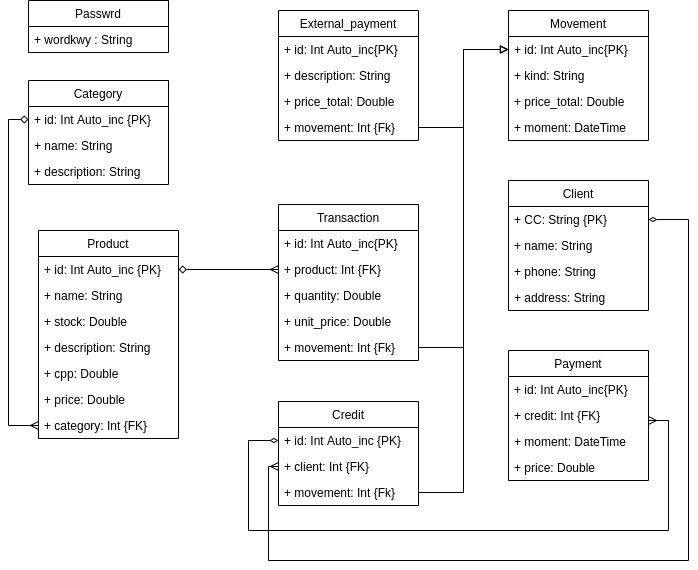

The diagram above was exported from draw.io. Its source (the exported page's mxGraphModel, read from the mxfile embedded in the PNG):
<mxGraphModel dx="852" dy="500" grid="1" gridSize="10" guides="1" tooltips="1" connect="1" arrows="1" fold="1" page="1" pageScale="1" pageWidth="827" pageHeight="1169" math="0" shadow="0">
  <root>
    <mxCell id="WIyWlLk6GJQsqaUBKTNV-0" />
    <mxCell id="WIyWlLk6GJQsqaUBKTNV-1" parent="WIyWlLk6GJQsqaUBKTNV-0" />
    <mxCell id="XfXCWt_0rxjV0RA-a2Ux-0" value="Passwrd" style="swimlane;fontStyle=0;childLayout=stackLayout;horizontal=1;startSize=26;fillColor=none;horizontalStack=0;resizeParent=1;resizeParentMax=0;resizeLast=0;collapsible=1;marginBottom=0;" parent="WIyWlLk6GJQsqaUBKTNV-1" vertex="1">
      <mxGeometry x="40" y="80" width="140" height="52" as="geometry" />
    </mxCell>
    <mxCell id="XfXCWt_0rxjV0RA-a2Ux-1" value="+ wordkwy : String" style="text;strokeColor=none;fillColor=none;align=left;verticalAlign=top;spacingLeft=4;spacingRight=4;overflow=hidden;rotatable=0;points=[[0,0.5],[1,0.5]];portConstraint=eastwest;" parent="XfXCWt_0rxjV0RA-a2Ux-0" vertex="1">
      <mxGeometry y="26" width="140" height="26" as="geometry" />
    </mxCell>
    <mxCell id="XfXCWt_0rxjV0RA-a2Ux-4" value="Category" style="swimlane;fontStyle=0;childLayout=stackLayout;horizontal=1;startSize=26;fillColor=none;horizontalStack=0;resizeParent=1;resizeParentMax=0;resizeLast=0;collapsible=1;marginBottom=0;" parent="WIyWlLk6GJQsqaUBKTNV-1" vertex="1">
      <mxGeometry x="40" y="160" width="140" height="104" as="geometry" />
    </mxCell>
    <mxCell id="XfXCWt_0rxjV0RA-a2Ux-5" value="+ id: Int Auto_inc {PK}" style="text;strokeColor=none;fillColor=none;align=left;verticalAlign=top;spacingLeft=4;spacingRight=4;overflow=hidden;rotatable=0;points=[[0,0.5],[1,0.5]];portConstraint=eastwest;" parent="XfXCWt_0rxjV0RA-a2Ux-4" vertex="1">
      <mxGeometry y="26" width="140" height="26" as="geometry" />
    </mxCell>
    <mxCell id="XfXCWt_0rxjV0RA-a2Ux-6" value="+ name: String" style="text;strokeColor=none;fillColor=none;align=left;verticalAlign=top;spacingLeft=4;spacingRight=4;overflow=hidden;rotatable=0;points=[[0,0.5],[1,0.5]];portConstraint=eastwest;" parent="XfXCWt_0rxjV0RA-a2Ux-4" vertex="1">
      <mxGeometry y="52" width="140" height="26" as="geometry" />
    </mxCell>
    <mxCell id="XfXCWt_0rxjV0RA-a2Ux-7" value="+ description: String" style="text;strokeColor=none;fillColor=none;align=left;verticalAlign=top;spacingLeft=4;spacingRight=4;overflow=hidden;rotatable=0;points=[[0,0.5],[1,0.5]];portConstraint=eastwest;" parent="XfXCWt_0rxjV0RA-a2Ux-4" vertex="1">
      <mxGeometry y="78" width="140" height="26" as="geometry" />
    </mxCell>
    <mxCell id="XfXCWt_0rxjV0RA-a2Ux-8" value="Product" style="swimlane;fontStyle=0;childLayout=stackLayout;horizontal=1;startSize=26;fillColor=none;horizontalStack=0;resizeParent=1;resizeParentMax=0;resizeLast=0;collapsible=1;marginBottom=0;" parent="WIyWlLk6GJQsqaUBKTNV-1" vertex="1">
      <mxGeometry x="50" y="310" width="140" height="208" as="geometry" />
    </mxCell>
    <mxCell id="XfXCWt_0rxjV0RA-a2Ux-9" value="+ id: Int Auto_inc {PK}" style="text;strokeColor=none;fillColor=none;align=left;verticalAlign=top;spacingLeft=4;spacingRight=4;overflow=hidden;rotatable=0;points=[[0,0.5],[1,0.5]];portConstraint=eastwest;" parent="XfXCWt_0rxjV0RA-a2Ux-8" vertex="1">
      <mxGeometry y="26" width="140" height="26" as="geometry" />
    </mxCell>
    <mxCell id="XfXCWt_0rxjV0RA-a2Ux-10" value="+ name: String" style="text;strokeColor=none;fillColor=none;align=left;verticalAlign=top;spacingLeft=4;spacingRight=4;overflow=hidden;rotatable=0;points=[[0,0.5],[1,0.5]];portConstraint=eastwest;" parent="XfXCWt_0rxjV0RA-a2Ux-8" vertex="1">
      <mxGeometry y="52" width="140" height="26" as="geometry" />
    </mxCell>
    <mxCell id="XfXCWt_0rxjV0RA-a2Ux-11" value="+ stock: Double " style="text;strokeColor=none;fillColor=none;align=left;verticalAlign=top;spacingLeft=4;spacingRight=4;overflow=hidden;rotatable=0;points=[[0,0.5],[1,0.5]];portConstraint=eastwest;" parent="XfXCWt_0rxjV0RA-a2Ux-8" vertex="1">
      <mxGeometry y="78" width="140" height="26" as="geometry" />
    </mxCell>
    <mxCell id="XfXCWt_0rxjV0RA-a2Ux-12" value="+ description: String" style="text;strokeColor=none;fillColor=none;align=left;verticalAlign=top;spacingLeft=4;spacingRight=4;overflow=hidden;rotatable=0;points=[[0,0.5],[1,0.5]];portConstraint=eastwest;" parent="XfXCWt_0rxjV0RA-a2Ux-8" vertex="1">
      <mxGeometry y="104" width="140" height="26" as="geometry" />
    </mxCell>
    <mxCell id="XfXCWt_0rxjV0RA-a2Ux-13" value="+ cpp: Double" style="text;strokeColor=none;fillColor=none;align=left;verticalAlign=top;spacingLeft=4;spacingRight=4;overflow=hidden;rotatable=0;points=[[0,0.5],[1,0.5]];portConstraint=eastwest;" parent="XfXCWt_0rxjV0RA-a2Ux-8" vertex="1">
      <mxGeometry y="130" width="140" height="26" as="geometry" />
    </mxCell>
    <mxCell id="XfXCWt_0rxjV0RA-a2Ux-14" value="+ price: Double" style="text;strokeColor=none;fillColor=none;align=left;verticalAlign=top;spacingLeft=4;spacingRight=4;overflow=hidden;rotatable=0;points=[[0,0.5],[1,0.5]];portConstraint=eastwest;" parent="XfXCWt_0rxjV0RA-a2Ux-8" vertex="1">
      <mxGeometry y="156" width="140" height="26" as="geometry" />
    </mxCell>
    <mxCell id="XfXCWt_0rxjV0RA-a2Ux-15" value="+ category: Int {FK}" style="text;strokeColor=none;fillColor=none;align=left;verticalAlign=top;spacingLeft=4;spacingRight=4;overflow=hidden;rotatable=0;points=[[0,0.5],[1,0.5]];portConstraint=eastwest;" parent="XfXCWt_0rxjV0RA-a2Ux-8" vertex="1">
      <mxGeometry y="182" width="140" height="26" as="geometry" />
    </mxCell>
    <mxCell id="XfXCWt_0rxjV0RA-a2Ux-20" value="Transaction" style="swimlane;fontStyle=0;childLayout=stackLayout;horizontal=1;startSize=26;fillColor=none;horizontalStack=0;resizeParent=1;resizeParentMax=0;resizeLast=0;collapsible=1;marginBottom=0;" parent="WIyWlLk6GJQsqaUBKTNV-1" vertex="1">
      <mxGeometry x="290" y="284" width="140" height="156" as="geometry" />
    </mxCell>
    <mxCell id="XfXCWt_0rxjV0RA-a2Ux-21" value="+ id: Int Auto_inc{PK}" style="text;strokeColor=none;fillColor=none;align=left;verticalAlign=top;spacingLeft=4;spacingRight=4;overflow=hidden;rotatable=0;points=[[0,0.5],[1,0.5]];portConstraint=eastwest;" parent="XfXCWt_0rxjV0RA-a2Ux-20" vertex="1">
      <mxGeometry y="26" width="140" height="26" as="geometry" />
    </mxCell>
    <mxCell id="XfXCWt_0rxjV0RA-a2Ux-22" value="+ product: Int {FK}" style="text;strokeColor=none;fillColor=none;align=left;verticalAlign=top;spacingLeft=4;spacingRight=4;overflow=hidden;rotatable=0;points=[[0,0.5],[1,0.5]];portConstraint=eastwest;" parent="XfXCWt_0rxjV0RA-a2Ux-20" vertex="1">
      <mxGeometry y="52" width="140" height="26" as="geometry" />
    </mxCell>
    <mxCell id="XfXCWt_0rxjV0RA-a2Ux-24" value="+ quantity: Double" style="text;strokeColor=none;fillColor=none;align=left;verticalAlign=top;spacingLeft=4;spacingRight=4;overflow=hidden;rotatable=0;points=[[0,0.5],[1,0.5]];portConstraint=eastwest;" parent="XfXCWt_0rxjV0RA-a2Ux-20" vertex="1">
      <mxGeometry y="78" width="140" height="26" as="geometry" />
    </mxCell>
    <mxCell id="XfXCWt_0rxjV0RA-a2Ux-25" value="+ unit_price: Double" style="text;strokeColor=none;fillColor=none;align=left;verticalAlign=top;spacingLeft=4;spacingRight=4;overflow=hidden;rotatable=0;points=[[0,0.5],[1,0.5]];portConstraint=eastwest;" parent="XfXCWt_0rxjV0RA-a2Ux-20" vertex="1">
      <mxGeometry y="104" width="140" height="26" as="geometry" />
    </mxCell>
    <mxCell id="XfXCWt_0rxjV0RA-a2Ux-26" value="+ movement: Int {Fk}" style="text;strokeColor=none;fillColor=none;align=left;verticalAlign=top;spacingLeft=4;spacingRight=4;overflow=hidden;rotatable=0;points=[[0,0.5],[1,0.5]];portConstraint=eastwest;" parent="XfXCWt_0rxjV0RA-a2Ux-20" vertex="1">
      <mxGeometry y="130" width="140" height="26" as="geometry" />
    </mxCell>
    <mxCell id="XfXCWt_0rxjV0RA-a2Ux-28" value="Movement" style="swimlane;fontStyle=0;childLayout=stackLayout;horizontal=1;startSize=26;fillColor=none;horizontalStack=0;resizeParent=1;resizeParentMax=0;resizeLast=0;collapsible=1;marginBottom=0;" parent="WIyWlLk6GJQsqaUBKTNV-1" vertex="1">
      <mxGeometry x="520" y="90" width="140" height="130" as="geometry" />
    </mxCell>
    <mxCell id="XfXCWt_0rxjV0RA-a2Ux-29" value="+ id: Int Auto_inc{PK}" style="text;strokeColor=none;fillColor=none;align=left;verticalAlign=top;spacingLeft=4;spacingRight=4;overflow=hidden;rotatable=0;points=[[0,0.5],[1,0.5]];portConstraint=eastwest;" parent="XfXCWt_0rxjV0RA-a2Ux-28" vertex="1">
      <mxGeometry y="26" width="140" height="26" as="geometry" />
    </mxCell>
    <mxCell id="XfXCWt_0rxjV0RA-a2Ux-30" value="+ kind: String" style="text;strokeColor=none;fillColor=none;align=left;verticalAlign=top;spacingLeft=4;spacingRight=4;overflow=hidden;rotatable=0;points=[[0,0.5],[1,0.5]];portConstraint=eastwest;" parent="XfXCWt_0rxjV0RA-a2Ux-28" vertex="1">
      <mxGeometry y="52" width="140" height="26" as="geometry" />
    </mxCell>
    <mxCell id="XfXCWt_0rxjV0RA-a2Ux-31" value="+ price_total: Double" style="text;strokeColor=none;fillColor=none;align=left;verticalAlign=top;spacingLeft=4;spacingRight=4;overflow=hidden;rotatable=0;points=[[0,0.5],[1,0.5]];portConstraint=eastwest;" parent="XfXCWt_0rxjV0RA-a2Ux-28" vertex="1">
      <mxGeometry y="78" width="140" height="26" as="geometry" />
    </mxCell>
    <mxCell id="XfXCWt_0rxjV0RA-a2Ux-32" value="+ moment: DateTime" style="text;strokeColor=none;fillColor=none;align=left;verticalAlign=top;spacingLeft=4;spacingRight=4;overflow=hidden;rotatable=0;points=[[0,0.5],[1,0.5]];portConstraint=eastwest;" parent="XfXCWt_0rxjV0RA-a2Ux-28" vertex="1">
      <mxGeometry y="104" width="140" height="26" as="geometry" />
    </mxCell>
    <mxCell id="XfXCWt_0rxjV0RA-a2Ux-33" value="External_payment" style="swimlane;fontStyle=0;childLayout=stackLayout;horizontal=1;startSize=26;fillColor=none;horizontalStack=0;resizeParent=1;resizeParentMax=0;resizeLast=0;collapsible=1;marginBottom=0;" parent="WIyWlLk6GJQsqaUBKTNV-1" vertex="1">
      <mxGeometry x="290" y="90" width="140" height="130" as="geometry" />
    </mxCell>
    <mxCell id="XfXCWt_0rxjV0RA-a2Ux-34" value="+ id: Int Auto_inc{PK}" style="text;strokeColor=none;fillColor=none;align=left;verticalAlign=top;spacingLeft=4;spacingRight=4;overflow=hidden;rotatable=0;points=[[0,0.5],[1,0.5]];portConstraint=eastwest;" parent="XfXCWt_0rxjV0RA-a2Ux-33" vertex="1">
      <mxGeometry y="26" width="140" height="26" as="geometry" />
    </mxCell>
    <mxCell id="XfXCWt_0rxjV0RA-a2Ux-35" value="+ description: String" style="text;strokeColor=none;fillColor=none;align=left;verticalAlign=top;spacingLeft=4;spacingRight=4;overflow=hidden;rotatable=0;points=[[0,0.5],[1,0.5]];portConstraint=eastwest;" parent="XfXCWt_0rxjV0RA-a2Ux-33" vertex="1">
      <mxGeometry y="52" width="140" height="26" as="geometry" />
    </mxCell>
    <mxCell id="XfXCWt_0rxjV0RA-a2Ux-36" value="+ price_total: Double" style="text;strokeColor=none;fillColor=none;align=left;verticalAlign=top;spacingLeft=4;spacingRight=4;overflow=hidden;rotatable=0;points=[[0,0.5],[1,0.5]];portConstraint=eastwest;" parent="XfXCWt_0rxjV0RA-a2Ux-33" vertex="1">
      <mxGeometry y="78" width="140" height="26" as="geometry" />
    </mxCell>
    <mxCell id="XfXCWt_0rxjV0RA-a2Ux-39" value="+ movement: Int {Fk}" style="text;strokeColor=none;fillColor=none;align=left;verticalAlign=top;spacingLeft=4;spacingRight=4;overflow=hidden;rotatable=0;points=[[0,0.5],[1,0.5]];portConstraint=eastwest;" parent="XfXCWt_0rxjV0RA-a2Ux-33" vertex="1">
      <mxGeometry y="104" width="140" height="26" as="geometry" />
    </mxCell>
    <mxCell id="8tvCaSnvwLJc1V-nTa5Q-0" value="Credit" style="swimlane;fontStyle=0;childLayout=stackLayout;horizontal=1;startSize=26;fillColor=none;horizontalStack=0;resizeParent=1;resizeParentMax=0;resizeLast=0;collapsible=1;marginBottom=0;" parent="WIyWlLk6GJQsqaUBKTNV-1" vertex="1">
      <mxGeometry x="290" y="481" width="140" height="104" as="geometry" />
    </mxCell>
    <mxCell id="8tvCaSnvwLJc1V-nTa5Q-1" value="+ id: Int Auto_inc {PK}" style="text;strokeColor=none;fillColor=none;align=left;verticalAlign=top;spacingLeft=4;spacingRight=4;overflow=hidden;rotatable=0;points=[[0,0.5],[1,0.5]];portConstraint=eastwest;" parent="8tvCaSnvwLJc1V-nTa5Q-0" vertex="1">
      <mxGeometry y="26" width="140" height="26" as="geometry" />
    </mxCell>
    <mxCell id="8tvCaSnvwLJc1V-nTa5Q-2" value="+ client: Int {FK}" style="text;strokeColor=none;fillColor=none;align=left;verticalAlign=top;spacingLeft=4;spacingRight=4;overflow=hidden;rotatable=0;points=[[0,0.5],[1,0.5]];portConstraint=eastwest;" parent="8tvCaSnvwLJc1V-nTa5Q-0" vertex="1">
      <mxGeometry y="52" width="140" height="26" as="geometry" />
    </mxCell>
    <mxCell id="8tvCaSnvwLJc1V-nTa5Q-4" value="+ movement: Int {Fk}" style="text;strokeColor=none;fillColor=none;align=left;verticalAlign=top;spacingLeft=4;spacingRight=4;overflow=hidden;rotatable=0;points=[[0,0.5],[1,0.5]];portConstraint=eastwest;" parent="8tvCaSnvwLJc1V-nTa5Q-0" vertex="1">
      <mxGeometry y="78" width="140" height="26" as="geometry" />
    </mxCell>
    <mxCell id="8tvCaSnvwLJc1V-nTa5Q-5" value="Client" style="swimlane;fontStyle=0;childLayout=stackLayout;horizontal=1;startSize=26;fillColor=none;horizontalStack=0;resizeParent=1;resizeParentMax=0;resizeLast=0;collapsible=1;marginBottom=0;" parent="WIyWlLk6GJQsqaUBKTNV-1" vertex="1">
      <mxGeometry x="520" y="260" width="140" height="130" as="geometry" />
    </mxCell>
    <mxCell id="8tvCaSnvwLJc1V-nTa5Q-6" value="+ CC: String {PK}" style="text;strokeColor=none;fillColor=none;align=left;verticalAlign=top;spacingLeft=4;spacingRight=4;overflow=hidden;rotatable=0;points=[[0,0.5],[1,0.5]];portConstraint=eastwest;" parent="8tvCaSnvwLJc1V-nTa5Q-5" vertex="1">
      <mxGeometry y="26" width="140" height="26" as="geometry" />
    </mxCell>
    <mxCell id="8tvCaSnvwLJc1V-nTa5Q-7" value="+ name: String" style="text;strokeColor=none;fillColor=none;align=left;verticalAlign=top;spacingLeft=4;spacingRight=4;overflow=hidden;rotatable=0;points=[[0,0.5],[1,0.5]];portConstraint=eastwest;" parent="8tvCaSnvwLJc1V-nTa5Q-5" vertex="1">
      <mxGeometry y="52" width="140" height="26" as="geometry" />
    </mxCell>
    <mxCell id="8tvCaSnvwLJc1V-nTa5Q-8" value="+ phone: String" style="text;strokeColor=none;fillColor=none;align=left;verticalAlign=top;spacingLeft=4;spacingRight=4;overflow=hidden;rotatable=0;points=[[0,0.5],[1,0.5]];portConstraint=eastwest;" parent="8tvCaSnvwLJc1V-nTa5Q-5" vertex="1">
      <mxGeometry y="78" width="140" height="26" as="geometry" />
    </mxCell>
    <mxCell id="8tvCaSnvwLJc1V-nTa5Q-9" value="+ address: String" style="text;strokeColor=none;fillColor=none;align=left;verticalAlign=top;spacingLeft=4;spacingRight=4;overflow=hidden;rotatable=0;points=[[0,0.5],[1,0.5]];portConstraint=eastwest;" parent="8tvCaSnvwLJc1V-nTa5Q-5" vertex="1">
      <mxGeometry y="104" width="140" height="26" as="geometry" />
    </mxCell>
    <mxCell id="8tvCaSnvwLJc1V-nTa5Q-10" value="Payment" style="swimlane;fontStyle=0;childLayout=stackLayout;horizontal=1;startSize=26;fillColor=none;horizontalStack=0;resizeParent=1;resizeParentMax=0;resizeLast=0;collapsible=1;marginBottom=0;" parent="WIyWlLk6GJQsqaUBKTNV-1" vertex="1">
      <mxGeometry x="520" y="430" width="140" height="130" as="geometry" />
    </mxCell>
    <mxCell id="8tvCaSnvwLJc1V-nTa5Q-15" value="+ id: Int Auto_inc{PK}" style="text;strokeColor=none;fillColor=none;align=left;verticalAlign=top;spacingLeft=4;spacingRight=4;overflow=hidden;rotatable=0;points=[[0,0.5],[1,0.5]];portConstraint=eastwest;" parent="8tvCaSnvwLJc1V-nTa5Q-10" vertex="1">
      <mxGeometry y="26" width="140" height="26" as="geometry" />
    </mxCell>
    <mxCell id="8tvCaSnvwLJc1V-nTa5Q-12" value="+ credit: Int {FK}" style="text;strokeColor=none;fillColor=none;align=left;verticalAlign=top;spacingLeft=4;spacingRight=4;overflow=hidden;rotatable=0;points=[[0,0.5],[1,0.5]];portConstraint=eastwest;" parent="8tvCaSnvwLJc1V-nTa5Q-10" vertex="1">
      <mxGeometry y="52" width="140" height="26" as="geometry" />
    </mxCell>
    <mxCell id="8tvCaSnvwLJc1V-nTa5Q-13" value="+ moment: DateTime" style="text;strokeColor=none;fillColor=none;align=left;verticalAlign=top;spacingLeft=4;spacingRight=4;overflow=hidden;rotatable=0;points=[[0,0.5],[1,0.5]];portConstraint=eastwest;" parent="8tvCaSnvwLJc1V-nTa5Q-10" vertex="1">
      <mxGeometry y="78" width="140" height="26" as="geometry" />
    </mxCell>
    <mxCell id="8tvCaSnvwLJc1V-nTa5Q-14" value="+ price: Double" style="text;strokeColor=none;fillColor=none;align=left;verticalAlign=top;spacingLeft=4;spacingRight=4;overflow=hidden;rotatable=0;points=[[0,0.5],[1,0.5]];portConstraint=eastwest;" parent="8tvCaSnvwLJc1V-nTa5Q-10" vertex="1">
      <mxGeometry y="104" width="140" height="26" as="geometry" />
    </mxCell>
    <mxCell id="8tvCaSnvwLJc1V-nTa5Q-16" style="edgeStyle=orthogonalEdgeStyle;rounded=0;orthogonalLoop=1;jettySize=auto;html=1;exitX=0;exitY=0.5;exitDx=0;exitDy=0;entryX=0;entryY=0.5;entryDx=0;entryDy=0;endArrow=diamond;endFill=0;startArrow=ERmany;startFill=0;" parent="WIyWlLk6GJQsqaUBKTNV-1" source="XfXCWt_0rxjV0RA-a2Ux-15" target="XfXCWt_0rxjV0RA-a2Ux-5" edge="1">
      <mxGeometry relative="1" as="geometry" />
    </mxCell>
    <mxCell id="8tvCaSnvwLJc1V-nTa5Q-17" style="edgeStyle=orthogonalEdgeStyle;rounded=0;orthogonalLoop=1;jettySize=auto;html=1;entryX=1;entryY=0.5;entryDx=0;entryDy=0;startArrow=ERmany;startFill=0;endArrow=diamond;endFill=0;" parent="WIyWlLk6GJQsqaUBKTNV-1" source="XfXCWt_0rxjV0RA-a2Ux-22" target="XfXCWt_0rxjV0RA-a2Ux-9" edge="1">
      <mxGeometry relative="1" as="geometry" />
    </mxCell>
    <mxCell id="8tvCaSnvwLJc1V-nTa5Q-18" style="edgeStyle=orthogonalEdgeStyle;rounded=0;orthogonalLoop=1;jettySize=auto;html=1;startArrow=none;startFill=0;endArrow=block;endFill=0;" parent="WIyWlLk6GJQsqaUBKTNV-1" source="8tvCaSnvwLJc1V-nTa5Q-4" target="XfXCWt_0rxjV0RA-a2Ux-29" edge="1">
      <mxGeometry relative="1" as="geometry" />
    </mxCell>
    <mxCell id="8tvCaSnvwLJc1V-nTa5Q-19" style="edgeStyle=orthogonalEdgeStyle;rounded=0;orthogonalLoop=1;jettySize=auto;html=1;startArrow=none;startFill=0;endArrow=block;endFill=0;" parent="WIyWlLk6GJQsqaUBKTNV-1" source="XfXCWt_0rxjV0RA-a2Ux-26" target="XfXCWt_0rxjV0RA-a2Ux-29" edge="1">
      <mxGeometry relative="1" as="geometry" />
    </mxCell>
    <mxCell id="8tvCaSnvwLJc1V-nTa5Q-20" style="edgeStyle=orthogonalEdgeStyle;rounded=0;orthogonalLoop=1;jettySize=auto;html=1;startArrow=none;startFill=0;endArrow=block;endFill=0;" parent="WIyWlLk6GJQsqaUBKTNV-1" source="XfXCWt_0rxjV0RA-a2Ux-39" target="XfXCWt_0rxjV0RA-a2Ux-29" edge="1">
      <mxGeometry relative="1" as="geometry" />
    </mxCell>
    <mxCell id="8tvCaSnvwLJc1V-nTa5Q-22" style="edgeStyle=orthogonalEdgeStyle;rounded=0;orthogonalLoop=1;jettySize=auto;html=1;startArrow=ERmany;startFill=0;endArrow=diamondThin;endFill=0;" parent="WIyWlLk6GJQsqaUBKTNV-1" source="8tvCaSnvwLJc1V-nTa5Q-12" target="8tvCaSnvwLJc1V-nTa5Q-1" edge="1">
      <mxGeometry relative="1" as="geometry">
        <Array as="points">
          <mxPoint x="680" y="500" />
          <mxPoint x="680" y="610" />
          <mxPoint x="260" y="610" />
          <mxPoint x="260" y="520" />
        </Array>
      </mxGeometry>
    </mxCell>
    <mxCell id="8tvCaSnvwLJc1V-nTa5Q-23" style="edgeStyle=orthogonalEdgeStyle;rounded=0;orthogonalLoop=1;jettySize=auto;html=1;entryX=1;entryY=0.5;entryDx=0;entryDy=0;startArrow=ERmany;startFill=0;endArrow=diamondThin;endFill=0;" parent="WIyWlLk6GJQsqaUBKTNV-1" source="8tvCaSnvwLJc1V-nTa5Q-2" target="8tvCaSnvwLJc1V-nTa5Q-6" edge="1">
      <mxGeometry relative="1" as="geometry">
        <Array as="points">
          <mxPoint x="280" y="546" />
          <mxPoint x="280" y="640" />
          <mxPoint x="700" y="640" />
          <mxPoint x="700" y="299" />
        </Array>
      </mxGeometry>
    </mxCell>
  </root>
</mxGraphModel>